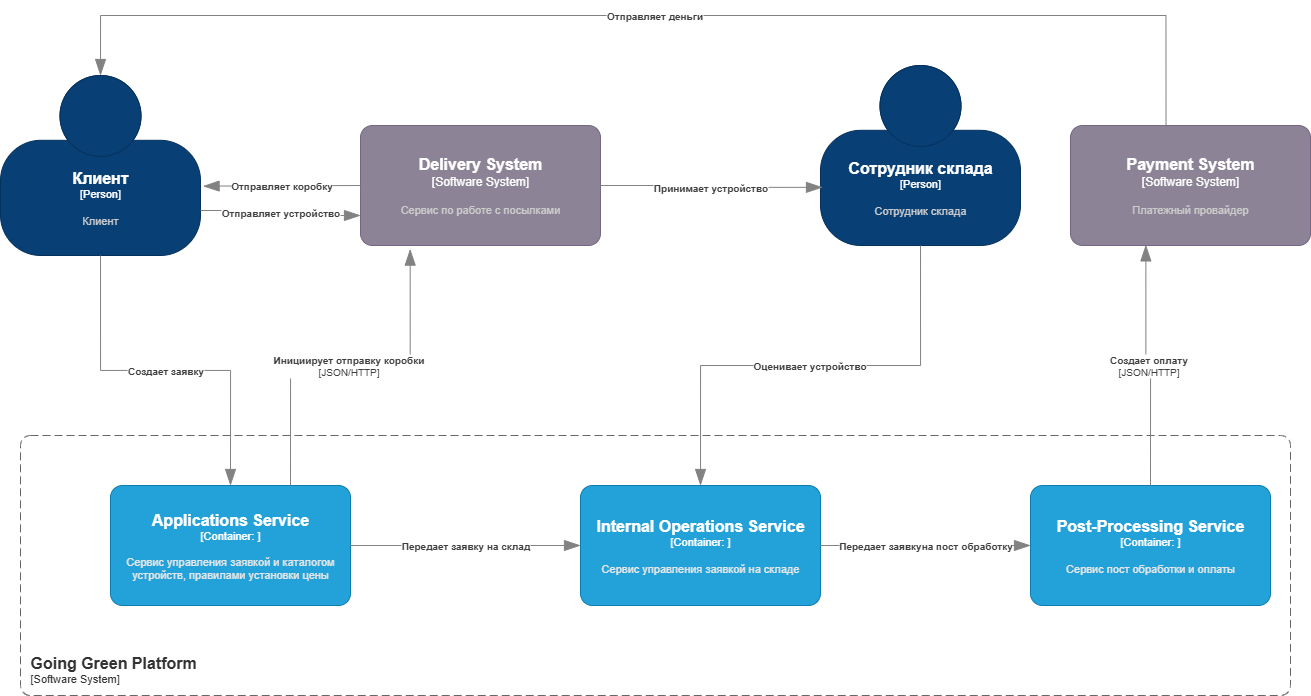

The diagram above was exported from draw.io. Its source (the exported page's mxGraphModel, read from the mxfile embedded in the PNG):
<mxGraphModel dx="1959" dy="914" grid="1" gridSize="10" guides="1" tooltips="1" connect="1" arrows="1" fold="1" page="1" pageScale="1" pageWidth="3300" pageHeight="2339" math="0" shadow="0">
  <root>
    <mxCell id="0" />
    <mxCell id="1" parent="0" />
    <object placeholders="1" c4Name="Going Green Platform " c4Type="SystemScopeBoundary" c4Application="Software System" label="&lt;font style=&quot;font-size: 16px&quot;&gt;&lt;b&gt;&lt;div style=&quot;text-align: left&quot;&gt;%c4Name%&lt;/div&gt;&lt;/b&gt;&lt;/font&gt;&lt;div style=&quot;text-align: left&quot;&gt;[%c4Application%]&lt;/div&gt;" id="Dtlt-QhzJpebX4eqMSVD-1">
      <mxCell style="rounded=1;fontSize=11;whiteSpace=wrap;html=1;dashed=1;arcSize=20;fillColor=none;strokeColor=#666666;fontColor=#333333;labelBackgroundColor=none;align=left;verticalAlign=bottom;labelBorderColor=none;spacingTop=0;spacing=10;dashPattern=8 4;metaEdit=1;rotatable=0;perimeter=rectanglePerimeter;noLabel=0;labelPadding=0;allowArrows=0;connectable=0;expand=0;recursiveResize=0;editable=1;pointerEvents=0;absoluteArcSize=1;points=[[0.25,0,0],[0.5,0,0],[0.75,0,0],[1,0.25,0],[1,0.5,0],[1,0.75,0],[0.75,1,0],[0.5,1,0],[0.25,1,0],[0,0.75,0],[0,0.5,0],[0,0.25,0]];" vertex="1" parent="1">
        <mxGeometry x="1290" y="770" width="1270" height="260" as="geometry" />
      </mxCell>
    </object>
    <object placeholders="1" c4Name="Post-Processing Service " c4Type="Container" c4Technology="" c4Description="Сервис пост обработки и оплаты" label="&lt;font style=&quot;font-size: 16px&quot;&gt;&lt;b&gt;%c4Name%&lt;/b&gt;&lt;/font&gt;&lt;div&gt;[%c4Type%: %c4Technology%]&lt;/div&gt;&lt;br&gt;&lt;div&gt;&lt;font style=&quot;font-size: 11px&quot;&gt;&lt;font color=&quot;#E6E6E6&quot;&gt;%c4Description%&lt;/font&gt;&lt;/div&gt;" id="Dtlt-QhzJpebX4eqMSVD-2">
      <mxCell style="rounded=1;whiteSpace=wrap;html=1;fontSize=11;labelBackgroundColor=none;fillColor=#23A2D9;fontColor=#ffffff;align=center;arcSize=10;strokeColor=#0E7DAD;metaEdit=1;resizable=0;points=[[0.25,0,0],[0.5,0,0],[0.75,0,0],[1,0.25,0],[1,0.5,0],[1,0.75,0],[0.75,1,0],[0.5,1,0],[0.25,1,0],[0,0.75,0],[0,0.5,0],[0,0.25,0]];" vertex="1" parent="1">
        <mxGeometry x="2300" y="820" width="240" height="120" as="geometry" />
      </mxCell>
    </object>
    <object placeholders="1" c4Name="Applications Service" c4Type="Container" c4Technology="" c4Description="Сервис управления заявкой и каталогом устройств, правилами установки цены" label="&lt;font style=&quot;font-size: 16px&quot;&gt;&lt;b&gt;%c4Name%&lt;/b&gt;&lt;/font&gt;&lt;div&gt;[%c4Type%: %c4Technology%]&lt;/div&gt;&lt;br&gt;&lt;div&gt;&lt;font style=&quot;font-size: 11px&quot;&gt;&lt;font color=&quot;#E6E6E6&quot;&gt;%c4Description%&lt;/font&gt;&lt;/div&gt;" id="Dtlt-QhzJpebX4eqMSVD-3">
      <mxCell style="rounded=1;whiteSpace=wrap;html=1;fontSize=11;labelBackgroundColor=none;fillColor=#23A2D9;fontColor=#ffffff;align=center;arcSize=10;strokeColor=#0E7DAD;metaEdit=1;resizable=0;points=[[0.25,0,0],[0.5,0,0],[0.75,0,0],[1,0.25,0],[1,0.5,0],[1,0.75,0],[0.75,1,0],[0.5,1,0],[0.25,1,0],[0,0.75,0],[0,0.5,0],[0,0.25,0]];" vertex="1" parent="1">
        <mxGeometry x="1380" y="820" width="240" height="120" as="geometry" />
      </mxCell>
    </object>
    <object placeholders="1" c4Name="Internal Operations Service" c4Type="Container" c4Technology="" c4Description="Сервис управления заявкой на складе" label="&lt;font style=&quot;font-size: 16px&quot;&gt;&lt;b&gt;%c4Name%&lt;/b&gt;&lt;/font&gt;&lt;div&gt;[%c4Type%: %c4Technology%]&lt;/div&gt;&lt;br&gt;&lt;div&gt;&lt;font style=&quot;font-size: 11px&quot;&gt;&lt;font color=&quot;#E6E6E6&quot;&gt;%c4Description%&lt;/font&gt;&lt;/div&gt;" id="Dtlt-QhzJpebX4eqMSVD-4">
      <mxCell style="rounded=1;whiteSpace=wrap;html=1;fontSize=11;labelBackgroundColor=none;fillColor=#23A2D9;fontColor=#ffffff;align=center;arcSize=10;strokeColor=#0E7DAD;metaEdit=1;resizable=0;points=[[0.25,0,0],[0.5,0,0],[0.75,0,0],[1,0.25,0],[1,0.5,0],[1,0.75,0],[0.75,1,0],[0.5,1,0],[0.25,1,0],[0,0.75,0],[0,0.5,0],[0,0.25,0]];" vertex="1" parent="1">
        <mxGeometry x="1850" y="820" width="240" height="120" as="geometry" />
      </mxCell>
    </object>
    <object placeholders="1" c4Name="Клиент" c4Type="Person" c4Description="Клиент" label="&lt;font style=&quot;font-size: 16px&quot;&gt;&lt;b&gt;%c4Name%&lt;/b&gt;&lt;/font&gt;&lt;div&gt;[%c4Type%]&lt;/div&gt;&lt;br&gt;&lt;div&gt;&lt;font style=&quot;font-size: 11px&quot;&gt;&lt;font color=&quot;#cccccc&quot;&gt;%c4Description%&lt;/font&gt;&lt;/div&gt;" id="Dtlt-QhzJpebX4eqMSVD-5">
      <mxCell style="html=1;fontSize=11;dashed=0;whiteSpace=wrap;fillColor=#083F75;strokeColor=#06315C;fontColor=#ffffff;shape=mxgraph.c4.person2;align=center;metaEdit=1;points=[[0.5,0,0],[1,0.5,0],[1,0.75,0],[0.75,1,0],[0.5,1,0],[0.25,1,0],[0,0.75,0],[0,0.5,0]];resizable=0;" vertex="1" parent="1">
        <mxGeometry x="1270" y="410" width="200" height="180" as="geometry" />
      </mxCell>
    </object>
    <object placeholders="1" c4Name="Delivery System" c4Type="Software System" c4Description="Сервис по работе с посылками" label="&lt;font style=&quot;font-size: 16px&quot;&gt;&lt;b&gt;%c4Name%&lt;/b&gt;&lt;/font&gt;&lt;div&gt;[%c4Type%]&lt;/div&gt;&lt;br&gt;&lt;div&gt;&lt;font style=&quot;font-size: 11px&quot;&gt;&lt;font color=&quot;#cccccc&quot;&gt;%c4Description%&lt;/font&gt;&lt;/div&gt;" id="Dtlt-QhzJpebX4eqMSVD-6">
      <mxCell style="rounded=1;whiteSpace=wrap;html=1;labelBackgroundColor=none;fillColor=#8C8496;fontColor=#ffffff;align=center;arcSize=10;strokeColor=#736782;metaEdit=1;resizable=0;points=[[0.25,0,0],[0.5,0,0],[0.75,0,0],[1,0.25,0],[1,0.5,0],[1,0.75,0],[0.75,1,0],[0.5,1,0],[0.25,1,0],[0,0.75,0],[0,0.5,0],[0,0.25,0]];" vertex="1" parent="1">
        <mxGeometry x="1630" y="460" width="240" height="120" as="geometry" />
      </mxCell>
    </object>
    <object placeholders="1" c4Name="Сотрудник склада " c4Type="Person" c4Description="Сотрудник склада " label="&lt;font style=&quot;font-size: 16px&quot;&gt;&lt;b&gt;%c4Name%&lt;/b&gt;&lt;/font&gt;&lt;div&gt;[%c4Type%]&lt;/div&gt;&lt;br&gt;&lt;div&gt;&lt;font style=&quot;font-size: 11px&quot;&gt;&lt;font color=&quot;#cccccc&quot;&gt;%c4Description%&lt;/font&gt;&lt;/div&gt;" id="Dtlt-QhzJpebX4eqMSVD-7">
      <mxCell style="html=1;fontSize=11;dashed=0;whiteSpace=wrap;fillColor=#083F75;strokeColor=#06315C;fontColor=#ffffff;shape=mxgraph.c4.person2;align=center;metaEdit=1;points=[[0.5,0,0],[1,0.5,0],[1,0.75,0],[0.75,1,0],[0.5,1,0],[0.25,1,0],[0,0.75,0],[0,0.5,0]];resizable=0;" vertex="1" parent="1">
        <mxGeometry x="2090" y="400" width="200" height="180" as="geometry" />
      </mxCell>
    </object>
    <object placeholders="1" c4Name="Payment System" c4Type="Software System" c4Description="Платежный провайдер" label="&lt;font style=&quot;font-size: 16px&quot;&gt;&lt;b&gt;%c4Name%&lt;/b&gt;&lt;/font&gt;&lt;div&gt;[%c4Type%]&lt;/div&gt;&lt;br&gt;&lt;div&gt;&lt;font style=&quot;font-size: 11px&quot;&gt;&lt;font color=&quot;#cccccc&quot;&gt;%c4Description%&lt;/font&gt;&lt;/div&gt;" id="Dtlt-QhzJpebX4eqMSVD-8">
      <mxCell style="rounded=1;whiteSpace=wrap;html=1;labelBackgroundColor=none;fillColor=#8C8496;fontColor=#ffffff;align=center;arcSize=10;strokeColor=#736782;metaEdit=1;resizable=0;points=[[0.25,0,0],[0.5,0,0],[0.75,0,0],[1,0.25,0],[1,0.5,0],[1,0.75,0],[0.75,1,0],[0.5,1,0],[0.25,1,0],[0,0.75,0],[0,0.5,0],[0,0.25,0]];" vertex="1" parent="1">
        <mxGeometry x="2340" y="460" width="240" height="120" as="geometry" />
      </mxCell>
    </object>
    <object placeholders="1" c4Type="Relationship" c4Description="Создает заявку" label="&lt;div style=&quot;text-align: left&quot;&gt;&lt;div style=&quot;text-align: center&quot;&gt;&lt;b&gt;%c4Description%&lt;/b&gt;&lt;/div&gt;" id="Dtlt-QhzJpebX4eqMSVD-9">
      <mxCell style="endArrow=blockThin;html=1;fontSize=10;fontColor=#404040;strokeWidth=1;endFill=1;strokeColor=#828282;elbow=vertical;metaEdit=1;endSize=14;startSize=14;jumpStyle=arc;jumpSize=16;rounded=0;edgeStyle=orthogonalEdgeStyle;exitX=0.5;exitY=1;exitDx=0;exitDy=0;exitPerimeter=0;entryX=0.5;entryY=0;entryDx=0;entryDy=0;entryPerimeter=0;" edge="1" parent="1" source="Dtlt-QhzJpebX4eqMSVD-5" target="Dtlt-QhzJpebX4eqMSVD-3">
        <mxGeometry width="240" relative="1" as="geometry">
          <mxPoint x="1600" y="630" as="sourcePoint" />
          <mxPoint x="1840" y="630" as="targetPoint" />
        </mxGeometry>
      </mxCell>
    </object>
    <object placeholders="1" c4Type="Relationship" c4Description="Отправляет коробку" label="&lt;div style=&quot;text-align: left&quot;&gt;&lt;div style=&quot;text-align: center&quot;&gt;&lt;b&gt;%c4Description%&lt;/b&gt;&lt;/div&gt;" id="Dtlt-QhzJpebX4eqMSVD-10">
      <mxCell style="endArrow=blockThin;html=1;fontSize=10;fontColor=#404040;strokeWidth=1;endFill=1;strokeColor=#828282;elbow=vertical;metaEdit=1;endSize=14;startSize=14;jumpStyle=arc;jumpSize=16;rounded=0;edgeStyle=orthogonalEdgeStyle;exitX=0;exitY=0.5;exitDx=0;exitDy=0;exitPerimeter=0;entryX=1.013;entryY=0.615;entryDx=0;entryDy=0;entryPerimeter=0;" edge="1" parent="1" source="Dtlt-QhzJpebX4eqMSVD-6" target="Dtlt-QhzJpebX4eqMSVD-5">
        <mxGeometry width="240" relative="1" as="geometry">
          <mxPoint x="1690" y="520" as="sourcePoint" />
          <mxPoint x="1690" y="750" as="targetPoint" />
        </mxGeometry>
      </mxCell>
    </object>
    <object placeholders="1" c4Type="Relationship" c4Description="Отправляет устройство" label="&lt;div style=&quot;text-align: left&quot;&gt;&lt;div style=&quot;text-align: center&quot;&gt;&lt;b&gt;%c4Description%&lt;/b&gt;&lt;/div&gt;" id="Dtlt-QhzJpebX4eqMSVD-11">
      <mxCell style="endArrow=blockThin;html=1;fontSize=10;fontColor=#404040;strokeWidth=1;endFill=1;strokeColor=#828282;elbow=vertical;metaEdit=1;endSize=14;startSize=14;jumpStyle=arc;jumpSize=16;rounded=0;edgeStyle=orthogonalEdgeStyle;exitX=1;exitY=0.75;exitDx=0;exitDy=0;exitPerimeter=0;entryX=0;entryY=0.75;entryDx=0;entryDy=0;entryPerimeter=0;" edge="1" parent="1" source="Dtlt-QhzJpebX4eqMSVD-5" target="Dtlt-QhzJpebX4eqMSVD-6">
        <mxGeometry width="240" relative="1" as="geometry">
          <mxPoint x="1897" y="600" as="sourcePoint" />
          <mxPoint x="1740" y="601" as="targetPoint" />
        </mxGeometry>
      </mxCell>
    </object>
    <object placeholders="1" c4Type="Relationship" c4Description="Передает заявку на склад" label="&lt;div style=&quot;text-align: left&quot;&gt;&lt;div style=&quot;text-align: center&quot;&gt;&lt;b&gt;%c4Description%&lt;/b&gt;&lt;/div&gt;" id="Dtlt-QhzJpebX4eqMSVD-12">
      <mxCell style="endArrow=blockThin;html=1;fontSize=10;fontColor=#404040;strokeWidth=1;endFill=1;strokeColor=#828282;elbow=vertical;metaEdit=1;endSize=14;startSize=14;jumpStyle=arc;jumpSize=16;rounded=0;edgeStyle=orthogonalEdgeStyle;exitX=1;exitY=0.5;exitDx=0;exitDy=0;exitPerimeter=0;entryX=0;entryY=0.5;entryDx=0;entryDy=0;entryPerimeter=0;" edge="1" parent="1" source="Dtlt-QhzJpebX4eqMSVD-3" target="Dtlt-QhzJpebX4eqMSVD-4">
        <mxGeometry width="240" relative="1" as="geometry">
          <mxPoint x="1640" y="879.9699999999998" as="sourcePoint" />
          <mxPoint x="1800" y="884.9699999999998" as="targetPoint" />
        </mxGeometry>
      </mxCell>
    </object>
    <object placeholders="1" c4Type="Relationship" c4Description="Передает заявкуна пост обработку" label="&lt;div style=&quot;text-align: left&quot;&gt;&lt;div style=&quot;text-align: center&quot;&gt;&lt;b&gt;%c4Description%&lt;/b&gt;&lt;/div&gt;" id="Dtlt-QhzJpebX4eqMSVD-13">
      <mxCell style="endArrow=blockThin;html=1;fontSize=10;fontColor=#404040;strokeWidth=1;endFill=1;strokeColor=#828282;elbow=vertical;metaEdit=1;endSize=14;startSize=14;jumpStyle=arc;jumpSize=16;rounded=0;edgeStyle=orthogonalEdgeStyle;exitX=1;exitY=0.5;exitDx=0;exitDy=0;exitPerimeter=0;entryX=0;entryY=0.5;entryDx=0;entryDy=0;entryPerimeter=0;" edge="1" parent="1" source="Dtlt-QhzJpebX4eqMSVD-4" target="Dtlt-QhzJpebX4eqMSVD-2">
        <mxGeometry width="240" relative="1" as="geometry">
          <mxPoint x="2110" y="879.4099999999999" as="sourcePoint" />
          <mxPoint x="2200" y="879" as="targetPoint" />
        </mxGeometry>
      </mxCell>
    </object>
    <object placeholders="1" c4Type="Relationship" c4Description="Принимает устройство" label="&lt;div style=&quot;text-align: left&quot;&gt;&lt;div style=&quot;text-align: center&quot;&gt;&lt;b&gt;%c4Description%&lt;/b&gt;&lt;/div&gt;" id="Dtlt-QhzJpebX4eqMSVD-14">
      <mxCell style="endArrow=blockThin;html=1;fontSize=10;fontColor=#404040;strokeWidth=1;endFill=1;strokeColor=#828282;elbow=vertical;metaEdit=1;endSize=14;startSize=14;jumpStyle=arc;jumpSize=16;rounded=0;edgeStyle=orthogonalEdgeStyle;exitX=1;exitY=0.5;exitDx=0;exitDy=0;exitPerimeter=0;entryX=0.01;entryY=0.677;entryDx=0;entryDy=0;entryPerimeter=0;" edge="1" parent="1" source="Dtlt-QhzJpebX4eqMSVD-6" target="Dtlt-QhzJpebX4eqMSVD-7">
        <mxGeometry width="240" relative="1" as="geometry">
          <mxPoint x="1900" y="525.06" as="sourcePoint" />
          <mxPoint x="2060" y="530.06" as="targetPoint" />
        </mxGeometry>
      </mxCell>
    </object>
    <object placeholders="1" c4Type="Relationship" c4Description="Оценивает устройство" label="&lt;div style=&quot;text-align: left&quot;&gt;&lt;div style=&quot;text-align: center&quot;&gt;&lt;b&gt;%c4Description%&lt;/b&gt;&lt;/div&gt;" id="Dtlt-QhzJpebX4eqMSVD-15">
      <mxCell style="endArrow=blockThin;html=1;fontSize=10;fontColor=#404040;strokeWidth=1;endFill=1;strokeColor=#828282;elbow=vertical;metaEdit=1;endSize=14;startSize=14;jumpStyle=arc;jumpSize=16;rounded=0;edgeStyle=orthogonalEdgeStyle;exitX=0.5;exitY=1;exitDx=0;exitDy=0;exitPerimeter=0;entryX=0.5;entryY=0;entryDx=0;entryDy=0;entryPerimeter=0;" edge="1" parent="1" source="Dtlt-QhzJpebX4eqMSVD-7" target="Dtlt-QhzJpebX4eqMSVD-4">
        <mxGeometry width="240" relative="1" as="geometry">
          <mxPoint x="1960" y="688" as="sourcePoint" />
          <mxPoint x="2182" y="690" as="targetPoint" />
        </mxGeometry>
      </mxCell>
    </object>
    <object placeholders="1" c4Type="Relationship" c4Description="Отправляет деньги" label="&lt;div style=&quot;text-align: left&quot;&gt;&lt;div style=&quot;text-align: center&quot;&gt;&lt;b&gt;%c4Description%&lt;/b&gt;&lt;/div&gt;" id="Dtlt-QhzJpebX4eqMSVD-16">
      <mxCell style="endArrow=blockThin;html=1;fontSize=10;fontColor=#404040;strokeWidth=1;endFill=1;strokeColor=#828282;elbow=vertical;metaEdit=1;endSize=14;startSize=14;jumpStyle=arc;jumpSize=16;rounded=0;edgeStyle=orthogonalEdgeStyle;exitX=0.398;exitY=-0.005;exitDx=0;exitDy=0;exitPerimeter=0;entryX=0.5;entryY=0;entryDx=0;entryDy=0;entryPerimeter=0;" edge="1" parent="1" source="Dtlt-QhzJpebX4eqMSVD-8" target="Dtlt-QhzJpebX4eqMSVD-5">
        <mxGeometry x="0.0055" width="240" relative="1" as="geometry">
          <mxPoint x="2440" y="400" as="sourcePoint" />
          <mxPoint x="2441" y="160" as="targetPoint" />
          <mxPoint as="offset" />
          <Array as="points">
            <mxPoint x="2436" y="350" />
            <mxPoint x="1370" y="350" />
          </Array>
        </mxGeometry>
      </mxCell>
    </object>
    <object placeholders="1" c4Type="Relationship" c4Technology="JSON/HTTP" c4Description="Инициирует отправку коробки " label="&lt;div style=&quot;text-align: left&quot;&gt;&lt;div style=&quot;text-align: center&quot;&gt;&lt;b&gt;%c4Description%&lt;/b&gt;&lt;/div&gt;&lt;div style=&quot;text-align: center&quot;&gt;[%c4Technology%]&lt;/div&gt;&lt;/div&gt;" id="Dtlt-QhzJpebX4eqMSVD-17">
      <mxCell style="endArrow=blockThin;html=1;fontSize=10;fontColor=#404040;strokeWidth=1;endFill=1;strokeColor=#828282;elbow=vertical;metaEdit=1;endSize=14;startSize=14;jumpStyle=arc;jumpSize=16;rounded=0;edgeStyle=orthogonalEdgeStyle;exitX=0.75;exitY=0;exitDx=0;exitDy=0;exitPerimeter=0;entryX=0.207;entryY=1.03;entryDx=0;entryDy=0;entryPerimeter=0;" edge="1" parent="1" source="Dtlt-QhzJpebX4eqMSVD-3" target="Dtlt-QhzJpebX4eqMSVD-6">
        <mxGeometry width="240" relative="1" as="geometry">
          <mxPoint x="1790" y="700" as="sourcePoint" />
          <mxPoint x="2030" y="700" as="targetPoint" />
        </mxGeometry>
      </mxCell>
    </object>
    <object placeholders="1" c4Type="Relationship" c4Technology="JSON/HTTP" c4Description="Создает оплату" label="&lt;div style=&quot;text-align: left&quot;&gt;&lt;div style=&quot;text-align: center&quot;&gt;&lt;b&gt;%c4Description%&lt;/b&gt;&lt;/div&gt;&lt;div style=&quot;text-align: center&quot;&gt;[%c4Technology%]&lt;/div&gt;&lt;/div&gt;" id="Dtlt-QhzJpebX4eqMSVD-18">
      <mxCell style="endArrow=blockThin;html=1;fontSize=10;fontColor=#404040;strokeWidth=1;endFill=1;strokeColor=#828282;elbow=vertical;metaEdit=1;endSize=14;startSize=14;jumpStyle=arc;jumpSize=16;rounded=0;edgeStyle=orthogonalEdgeStyle;exitX=0.5;exitY=0;exitDx=0;exitDy=0;exitPerimeter=0;entryX=0.314;entryY=0.995;entryDx=0;entryDy=0;entryPerimeter=0;" edge="1" parent="1" source="Dtlt-QhzJpebX4eqMSVD-2" target="Dtlt-QhzJpebX4eqMSVD-8">
        <mxGeometry width="240" relative="1" as="geometry">
          <mxPoint x="2200" y="666" as="sourcePoint" />
          <mxPoint x="2320" y="430" as="targetPoint" />
        </mxGeometry>
      </mxCell>
    </object>
  </root>
</mxGraphModel>